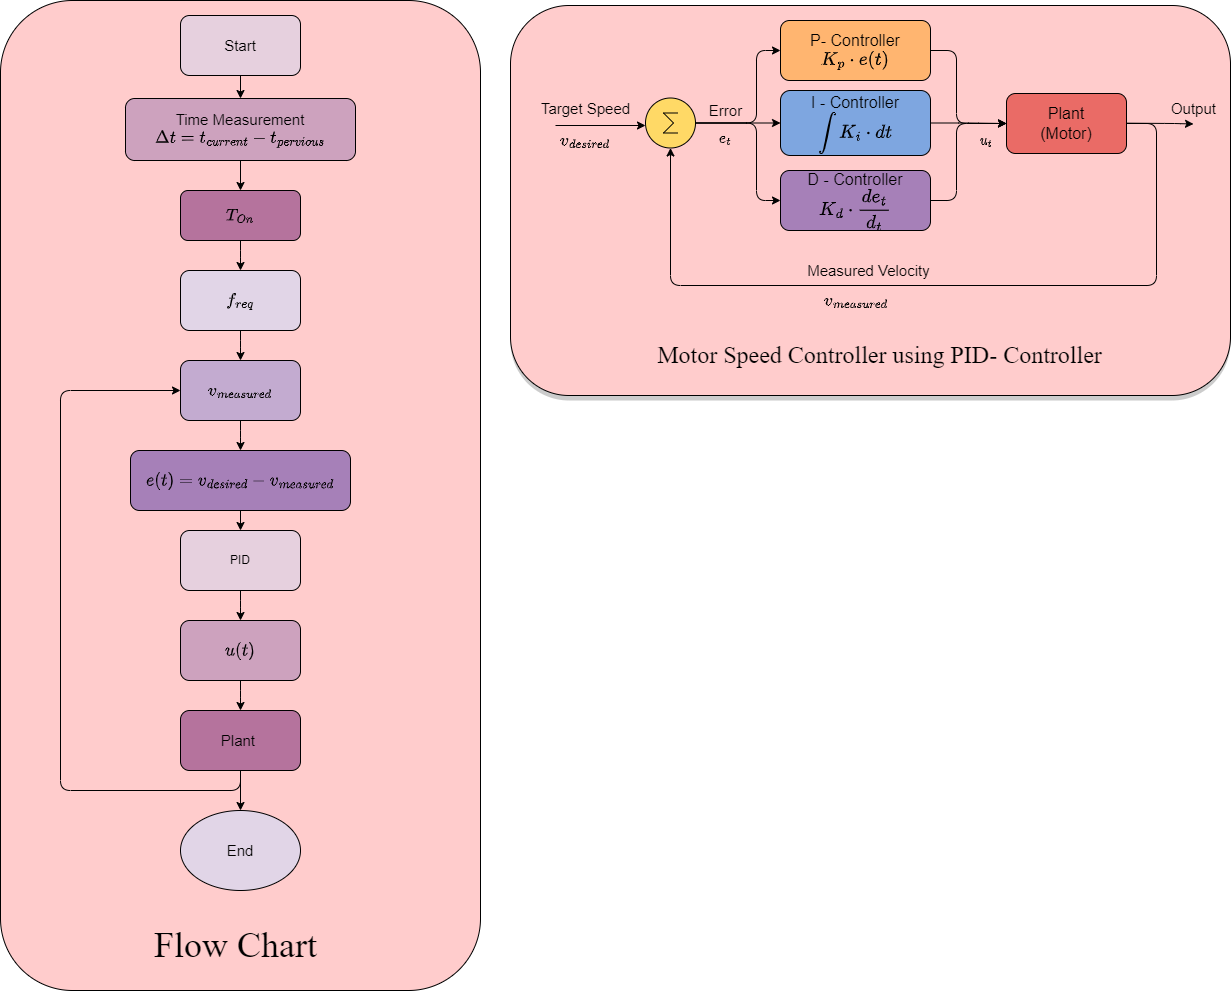

The diagram above was exported from draw.io. Its source (the exported page's mxGraphModel, read from the mxfile embedded in the PNG):
<mxGraphModel dx="1206" dy="2463" grid="1" gridSize="10" guides="1" tooltips="1" connect="1" arrows="1" fold="1" page="1" pageScale="1" pageWidth="1169" pageHeight="827" math="1" shadow="0">
  <root>
    <mxCell id="0" />
    <mxCell id="1" parent="0" />
    <mxCell id="2" value="" style="group;rounded=1;fillColor=#CCCCCC;shadow=0;" vertex="1" connectable="0" parent="1">
      <mxGeometry x="1060" y="-1150" width="720" height="390" as="geometry" />
    </mxCell>
    <mxCell id="3" value="" style="rounded=1;whiteSpace=wrap;html=1;fillColor=#FFCCCC;" vertex="1" parent="2">
      <mxGeometry y="-5" width="720" height="390" as="geometry" />
    </mxCell>
    <mxCell id="4" style="edgeStyle=orthogonalEdgeStyle;rounded=1;orthogonalLoop=1;jettySize=auto;html=1;exitX=1;exitY=0.5;exitDx=0;exitDy=0;" edge="1" parent="2" source="5" target="6">
      <mxGeometry relative="1" as="geometry">
        <Array as="points">
          <mxPoint x="446" y="40" />
          <mxPoint x="446" y="113" />
        </Array>
      </mxGeometry>
    </mxCell>
    <mxCell id="5" value="&lt;font size=&quot;3&quot;&gt;P- Controller&lt;br&gt;`K_p cdot e(t)`&lt;br&gt;&lt;/font&gt;" style="rounded=1;whiteSpace=wrap;html=1;fillColor=#FFB570;" vertex="1" parent="2">
      <mxGeometry x="270" y="10" width="150" height="60" as="geometry" />
    </mxCell>
    <mxCell id="6" value="&lt;font size=&quot;3&quot;&gt;Plant&lt;br&gt;(Motor)&lt;br&gt;&lt;/font&gt;" style="rounded=1;whiteSpace=wrap;html=1;fillColor=#EA6B66;" vertex="1" parent="2">
      <mxGeometry x="496" y="83" width="120" height="60" as="geometry" />
    </mxCell>
    <mxCell id="7" style="edgeStyle=orthogonalEdgeStyle;rounded=1;orthogonalLoop=1;jettySize=auto;html=1;exitX=1;exitY=0.5;exitDx=0;exitDy=0;exitPerimeter=0;" edge="1" parent="2" source="10" target="13">
      <mxGeometry relative="1" as="geometry" />
    </mxCell>
    <mxCell id="8" style="edgeStyle=orthogonalEdgeStyle;rounded=1;orthogonalLoop=1;jettySize=auto;html=1;exitX=1;exitY=0.5;exitDx=0;exitDy=0;exitPerimeter=0;entryX=0;entryY=0.5;entryDx=0;entryDy=0;" edge="1" parent="2" source="10" target="5">
      <mxGeometry relative="1" as="geometry">
        <Array as="points">
          <mxPoint x="246" y="113" />
          <mxPoint x="246" y="40" />
        </Array>
      </mxGeometry>
    </mxCell>
    <mxCell id="9" style="edgeStyle=orthogonalEdgeStyle;rounded=1;orthogonalLoop=1;jettySize=auto;html=1;exitX=1;exitY=0.5;exitDx=0;exitDy=0;exitPerimeter=0;entryX=0;entryY=0.5;entryDx=0;entryDy=0;" edge="1" parent="2" source="10" target="15">
      <mxGeometry relative="1" as="geometry">
        <Array as="points">
          <mxPoint x="246" y="113" />
          <mxPoint x="246" y="190" />
        </Array>
      </mxGeometry>
    </mxCell>
    <mxCell id="10" value="" style="verticalLabelPosition=bottom;shadow=0;dashed=0;align=center;html=1;verticalAlign=top;shape=mxgraph.electrical.abstract.sum;fillColor=#FFD966;rounded=1;" vertex="1" parent="2">
      <mxGeometry x="135" y="87.5" width="50" height="50" as="geometry" />
    </mxCell>
    <mxCell id="11" style="edgeStyle=orthogonalEdgeStyle;rounded=1;orthogonalLoop=1;jettySize=auto;html=1;exitX=1;exitY=0.5;exitDx=0;exitDy=0;entryX=0.5;entryY=1;entryDx=0;entryDy=0;entryPerimeter=0;" edge="1" parent="2" source="6" target="10">
      <mxGeometry relative="1" as="geometry">
        <Array as="points">
          <mxPoint x="646" y="113" />
          <mxPoint x="646" y="275" />
          <mxPoint x="160" y="275" />
        </Array>
      </mxGeometry>
    </mxCell>
    <mxCell id="12" style="edgeStyle=orthogonalEdgeStyle;rounded=1;orthogonalLoop=1;jettySize=auto;html=1;exitX=1;exitY=0.5;exitDx=0;exitDy=0;entryX=0;entryY=0.5;entryDx=0;entryDy=0;" edge="1" parent="2" source="13" target="6">
      <mxGeometry relative="1" as="geometry" />
    </mxCell>
    <mxCell id="13" value="&lt;font size=&quot;3&quot;&gt;I - Controller&lt;br&gt;`int K_i cdot dt`&lt;br&gt;&lt;/font&gt;" style="rounded=1;whiteSpace=wrap;html=1;fillColor=#7EA6E0;" vertex="1" parent="2">
      <mxGeometry x="270" y="80" width="150" height="65" as="geometry" />
    </mxCell>
    <mxCell id="14" style="edgeStyle=orthogonalEdgeStyle;rounded=1;orthogonalLoop=1;jettySize=auto;html=1;exitX=1;exitY=0.5;exitDx=0;exitDy=0;entryX=0;entryY=0.5;entryDx=0;entryDy=0;" edge="1" parent="2" source="15" target="6">
      <mxGeometry relative="1" as="geometry">
        <Array as="points">
          <mxPoint x="446" y="190" />
          <mxPoint x="446" y="113" />
        </Array>
      </mxGeometry>
    </mxCell>
    <mxCell id="15" value="&lt;font size=&quot;3&quot;&gt;D - Controller&lt;br&gt;`K_d cdot frac{de_t}{d_t}`&lt;br&gt;&lt;/font&gt;" style="rounded=1;whiteSpace=wrap;html=1;fillColor=#A680B8;" vertex="1" parent="2">
      <mxGeometry x="270" y="160" width="150" height="60" as="geometry" />
    </mxCell>
    <mxCell id="16" value="&lt;font style=&quot;font-size: 15px;&quot;&gt;Measured Velocity&amp;nbsp;&lt;/font&gt;" style="text;html=1;align=center;verticalAlign=middle;resizable=0;points=[];autosize=1;strokeColor=none;fillColor=none;rounded=1;" vertex="1" parent="2">
      <mxGeometry x="285" y="245" width="150" height="30" as="geometry" />
    </mxCell>
    <mxCell id="17" value="&lt;font style=&quot;font-size: 15px;&quot;&gt;Error&lt;/font&gt;" style="text;html=1;align=center;verticalAlign=middle;resizable=0;points=[];autosize=1;strokeColor=none;fillColor=none;rounded=1;" vertex="1" parent="2">
      <mxGeometry x="185" y="85" width="60" height="30" as="geometry" />
    </mxCell>
    <mxCell id="18" value="" style="endArrow=classic;html=1;rounded=1;" edge="1" parent="2">
      <mxGeometry width="50" height="50" relative="1" as="geometry">
        <mxPoint x="45" y="115" as="sourcePoint" />
        <mxPoint x="135" y="115" as="targetPoint" />
      </mxGeometry>
    </mxCell>
    <mxCell id="19" value="&lt;font style=&quot;font-size: 15px;&quot;&gt;Target Speed&lt;/font&gt;" style="text;html=1;align=center;verticalAlign=middle;resizable=0;points=[];autosize=1;strokeColor=none;fillColor=none;rounded=1;" vertex="1" parent="2">
      <mxGeometry x="20" y="83" width="110" height="30" as="geometry" />
    </mxCell>
    <mxCell id="20" value="" style="endArrow=classic;html=1;rounded=1;exitX=1.014;exitY=0.511;exitDx=0;exitDy=0;exitPerimeter=0;" edge="1" parent="2">
      <mxGeometry width="50" height="50" relative="1" as="geometry">
        <mxPoint x="615.6800000000001" y="112.66000000000008" as="sourcePoint" />
        <mxPoint x="683" y="113.5" as="targetPoint" />
        <Array as="points">
          <mxPoint x="664" y="113" />
        </Array>
      </mxGeometry>
    </mxCell>
    <mxCell id="21" value="&lt;font style=&quot;font-size: 15px;&quot;&gt;Output&amp;nbsp;&lt;/font&gt;" style="text;html=1;align=center;verticalAlign=middle;resizable=0;points=[];autosize=1;strokeColor=none;fillColor=none;rounded=1;" vertex="1" parent="2">
      <mxGeometry x="650" y="83" width="70" height="30" as="geometry" />
    </mxCell>
    <mxCell id="22" value="&lt;font face=&quot;Times New Roman&quot; style=&quot;font-size: 24px;&quot;&gt;Motor Speed Controller using PID- Controller&amp;nbsp;&amp;nbsp;&lt;/font&gt;" style="text;html=1;align=center;verticalAlign=middle;resizable=0;points=[];autosize=1;strokeColor=none;fillColor=none;rounded=1;" vertex="1" parent="2">
      <mxGeometry x="135" y="325" width="480" height="40" as="geometry" />
    </mxCell>
    <mxCell id="23" value="&lt;font style=&quot;font-size: 15px;&quot;&gt;`v_(desired)`&lt;/font&gt;" style="text;html=1;strokeColor=none;fillColor=none;align=center;verticalAlign=middle;whiteSpace=wrap;rounded=0;" vertex="1" parent="2">
      <mxGeometry x="45" y="115" width="60" height="30" as="geometry" />
    </mxCell>
    <mxCell id="24" value="&lt;font style=&quot;font-size: 15px;&quot;&gt;`v_(measured)`&lt;/font&gt;" style="text;html=1;strokeColor=none;fillColor=none;align=center;verticalAlign=middle;whiteSpace=wrap;rounded=0;" vertex="1" parent="2">
      <mxGeometry x="316" y="275" width="60" height="30" as="geometry" />
    </mxCell>
    <mxCell id="25" value="`e_t`" style="text;html=1;strokeColor=none;fillColor=none;align=center;verticalAlign=middle;whiteSpace=wrap;rounded=0;" vertex="1" parent="2">
      <mxGeometry x="185" y="113" width="60" height="30" as="geometry" />
    </mxCell>
    <mxCell id="26" value="`u_t`" style="text;html=1;strokeColor=none;fillColor=none;align=center;verticalAlign=middle;whiteSpace=wrap;rounded=0;" vertex="1" parent="2">
      <mxGeometry x="446" y="115" width="60" height="30" as="geometry" />
    </mxCell>
    <mxCell id="27" value="" style="group;shadow=1;" vertex="1" connectable="0" parent="1">
      <mxGeometry x="550" y="-1160" width="480" height="990" as="geometry" />
    </mxCell>
    <mxCell id="28" value="" style="rounded=1;whiteSpace=wrap;html=1;fillColor=#FFCCCC;" vertex="1" parent="27">
      <mxGeometry width="480" height="990" as="geometry" />
    </mxCell>
    <mxCell id="29" value="&lt;font style=&quot;font-size: 15px;&quot;&gt;Start&lt;/font&gt;" style="rounded=1;whiteSpace=wrap;html=1;fillColor=#E6D0DE;" vertex="1" parent="27">
      <mxGeometry x="180" y="15" width="120" height="60" as="geometry" />
    </mxCell>
    <mxCell id="30" value="&lt;font style=&quot;font-size: 15px;&quot;&gt;Time&amp;nbsp;Measurement&lt;br&gt;`Deltat = t_(current) - t_(pervious)`&lt;/font&gt;" style="rounded=1;whiteSpace=wrap;html=1;fillColor=#CDA2BE;" vertex="1" parent="27">
      <mxGeometry x="125" y="98" width="230" height="62" as="geometry" />
    </mxCell>
    <mxCell id="31" style="edgeStyle=orthogonalEdgeStyle;rounded=1;orthogonalLoop=1;jettySize=auto;html=1;exitX=0.5;exitY=1;exitDx=0;exitDy=0;entryX=0.5;entryY=0;entryDx=0;entryDy=0;" edge="1" parent="27" source="29" target="30">
      <mxGeometry relative="1" as="geometry" />
    </mxCell>
    <mxCell id="32" value="&lt;font style=&quot;font-size: 15px;&quot;&gt;`T_(On)`&lt;/font&gt;" style="rounded=1;whiteSpace=wrap;html=1;fillColor=#B5739D;" vertex="1" parent="27">
      <mxGeometry x="180" y="190" width="120" height="50" as="geometry" />
    </mxCell>
    <mxCell id="33" style="edgeStyle=orthogonalEdgeStyle;rounded=1;orthogonalLoop=1;jettySize=auto;html=1;exitX=0.5;exitY=1;exitDx=0;exitDy=0;entryX=0.5;entryY=0;entryDx=0;entryDy=0;" edge="1" parent="27" source="30" target="32">
      <mxGeometry relative="1" as="geometry" />
    </mxCell>
    <mxCell id="34" value="&lt;font style=&quot;font-size: 15px;&quot;&gt;`f_(req)`&lt;/font&gt;" style="rounded=1;whiteSpace=wrap;html=1;fillColor=#E1D5E7;" vertex="1" parent="27">
      <mxGeometry x="180" y="270" width="120" height="60" as="geometry" />
    </mxCell>
    <mxCell id="35" value="" style="edgeStyle=orthogonalEdgeStyle;rounded=1;orthogonalLoop=1;jettySize=auto;html=1;" edge="1" parent="27" source="32" target="34">
      <mxGeometry relative="1" as="geometry" />
    </mxCell>
    <mxCell id="36" value="&lt;font style=&quot;font-size: 15px;&quot;&gt;`v_(measured)`&lt;/font&gt;" style="whiteSpace=wrap;html=1;rounded=1;fillColor=#C3ABD0;" vertex="1" parent="27">
      <mxGeometry x="180" y="360" width="120" height="60" as="geometry" />
    </mxCell>
    <mxCell id="37" value="" style="edgeStyle=orthogonalEdgeStyle;rounded=1;orthogonalLoop=1;jettySize=auto;html=1;" edge="1" parent="27" source="34" target="36">
      <mxGeometry relative="1" as="geometry" />
    </mxCell>
    <mxCell id="38" value="&lt;font style=&quot;font-size: 15px;&quot;&gt;`e(t)= v_(desired) - v_(measured)`&lt;/font&gt;" style="whiteSpace=wrap;html=1;rounded=1;fillColor=#A680B8;" vertex="1" parent="27">
      <mxGeometry x="130" y="450" width="220" height="60" as="geometry" />
    </mxCell>
    <mxCell id="39" value="" style="edgeStyle=orthogonalEdgeStyle;rounded=1;orthogonalLoop=1;jettySize=auto;html=1;" edge="1" parent="27" source="36" target="38">
      <mxGeometry relative="1" as="geometry" />
    </mxCell>
    <mxCell id="40" value="PID" style="whiteSpace=wrap;html=1;rounded=1;fillColor=#E6D0DE;" vertex="1" parent="27">
      <mxGeometry x="180" y="530" width="120" height="60" as="geometry" />
    </mxCell>
    <mxCell id="41" value="" style="edgeStyle=orthogonalEdgeStyle;rounded=1;orthogonalLoop=1;jettySize=auto;html=1;" edge="1" parent="27" source="38" target="40">
      <mxGeometry relative="1" as="geometry" />
    </mxCell>
    <mxCell id="42" value="&lt;font style=&quot;font-size: 15px;&quot;&gt;`u(t)`&lt;/font&gt;" style="whiteSpace=wrap;html=1;rounded=1;fillColor=#CDA2BE;" vertex="1" parent="27">
      <mxGeometry x="180" y="620" width="120" height="60" as="geometry" />
    </mxCell>
    <mxCell id="43" value="" style="edgeStyle=orthogonalEdgeStyle;rounded=1;orthogonalLoop=1;jettySize=auto;html=1;" edge="1" parent="27" source="40" target="42">
      <mxGeometry relative="1" as="geometry" />
    </mxCell>
    <mxCell id="44" style="edgeStyle=orthogonalEdgeStyle;rounded=1;orthogonalLoop=1;jettySize=auto;html=1;exitX=0.5;exitY=1;exitDx=0;exitDy=0;entryX=0;entryY=0.5;entryDx=0;entryDy=0;" edge="1" parent="27" source="45" target="36">
      <mxGeometry relative="1" as="geometry">
        <mxPoint x="80" y="550" as="targetPoint" />
        <Array as="points">
          <mxPoint x="240" y="790" />
          <mxPoint x="60" y="790" />
          <mxPoint x="60" y="390" />
        </Array>
      </mxGeometry>
    </mxCell>
    <mxCell id="45" value="&lt;font style=&quot;font-size: 15px;&quot;&gt;Plant&amp;nbsp;&lt;/font&gt;" style="whiteSpace=wrap;html=1;rounded=1;fillColor=#B5739D;" vertex="1" parent="27">
      <mxGeometry x="180" y="710" width="120" height="60" as="geometry" />
    </mxCell>
    <mxCell id="46" value="" style="edgeStyle=orthogonalEdgeStyle;rounded=1;orthogonalLoop=1;jettySize=auto;html=1;" edge="1" parent="27" source="42" target="45">
      <mxGeometry relative="1" as="geometry" />
    </mxCell>
    <mxCell id="47" value="&lt;font style=&quot;font-size: 15px;&quot;&gt;End&lt;/font&gt;" style="ellipse;whiteSpace=wrap;html=1;rounded=1;fillColor=#E1D5E7;" vertex="1" parent="27">
      <mxGeometry x="180" y="810" width="120" height="80" as="geometry" />
    </mxCell>
    <mxCell id="48" value="" style="edgeStyle=orthogonalEdgeStyle;rounded=1;orthogonalLoop=1;jettySize=auto;html=1;" edge="1" parent="27" source="45" target="47">
      <mxGeometry relative="1" as="geometry" />
    </mxCell>
    <mxCell id="49" value="&lt;font style=&quot;font-size: 36px;&quot; face=&quot;Times New Roman&quot;&gt;Flow Chart&amp;nbsp;&lt;/font&gt;" style="text;html=1;strokeColor=none;fillColor=none;align=center;verticalAlign=middle;whiteSpace=wrap;rounded=0;" vertex="1" parent="27">
      <mxGeometry x="150" y="930" width="180" height="30" as="geometry" />
    </mxCell>
  </root>
</mxGraphModel>